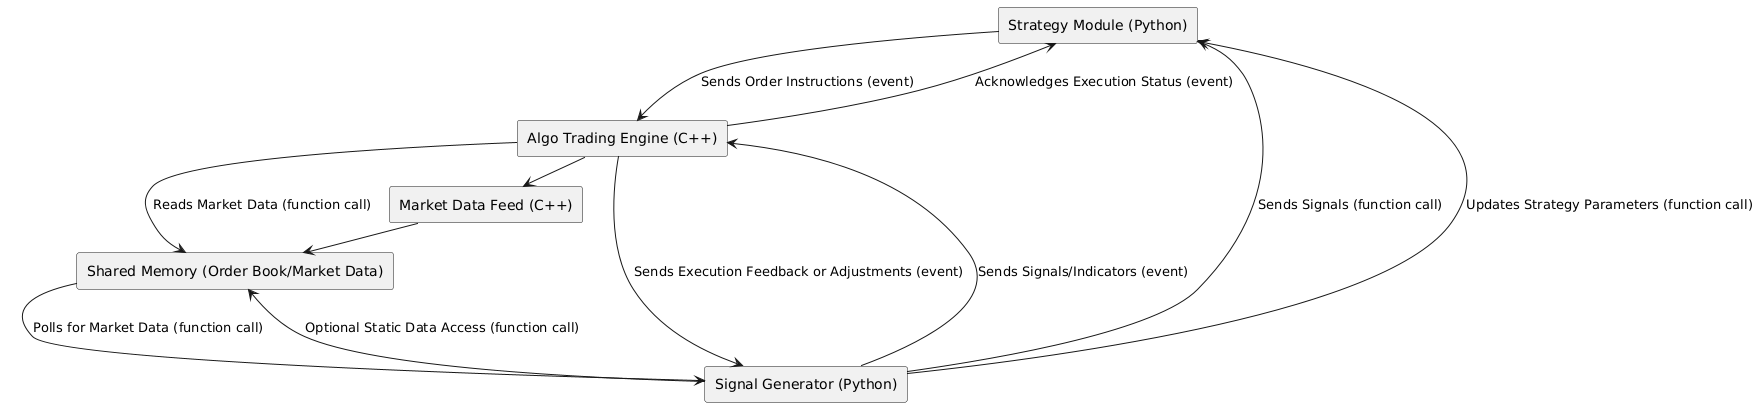

The diagram above was rendered by PlantUML. Its source (embedded in the PNG):
@startuml
skinparam componentStyle rectangle

' Components
component "Market Data Feed (C++)" as MDF
component "Shared Memory (Order Book/Market Data)" as SHM
component "Signal Generator (Python)" as SG
component "Strategy Module (Python)" as SM
component "Algo Trading Engine (C++)" as ATE

' Inputs and Outputs
MDF -right-> SHM: Writes Market Data (function call)
SHM -down-> SG: Polls for Market Data (function call)
SG -down-> SHM: Optional Static Data Access (function call)
SG -down-> ATE: Sends Signals/Indicators (event)
ATE -up-> SHM: Reads Market Data (function call)

' Strategy Module interactions
SG -right-> SM: Sends Signals (function call)
SM -down-> ATE: Sends Order Instructions (event)
ATE -up-> SM: Acknowledges Execution Status (event)
ATE -right-> MDF: Requests New Market Data (function call)

' Feedback loop
ATE -right-> SG: Sends Execution Feedback or Adjustments (event)
SG -right-> SM: Updates Strategy Parameters (function call)
@enduml